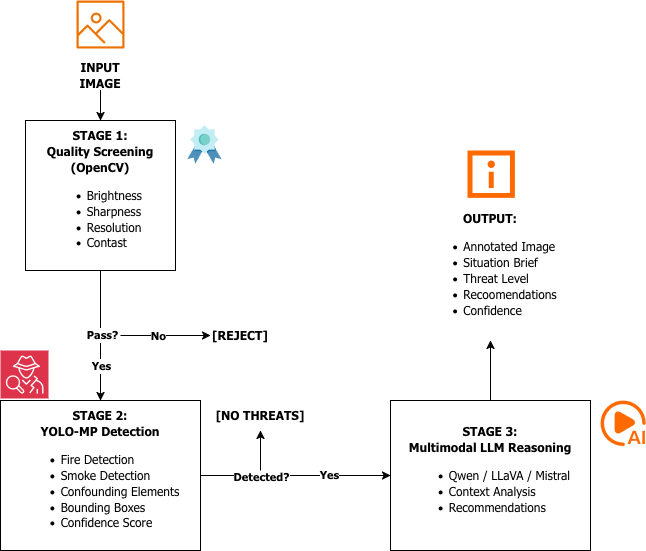

The diagram above was exported from draw.io. Its source (the exported page's mxGraphModel, read from the mxfile embedded in the PNG):
<mxGraphModel dx="976" dy="1732" grid="1" gridSize="10" guides="1" tooltips="1" connect="1" arrows="1" fold="1" page="1" pageScale="1" pageWidth="827" pageHeight="1169" math="0" shadow="0">
  <root>
    <mxCell id="0" />
    <mxCell id="1" parent="0" />
    <mxCell id="m7uPrvx_cg_5vWYkyeAv-6" edge="1" parent="1" source="m7uPrvx_cg_5vWYkyeAv-1" style="edgeStyle=orthogonalEdgeStyle;rounded=0;orthogonalLoop=1;jettySize=auto;html=1;" target="m7uPrvx_cg_5vWYkyeAv-5">
      <mxGeometry relative="1" as="geometry" />
    </mxCell>
    <mxCell id="m7uPrvx_cg_5vWYkyeAv-7" connectable="0" parent="m7uPrvx_cg_5vWYkyeAv-6" style="edgeLabel;html=1;align=center;verticalAlign=middle;resizable=0;points=[];" value="&lt;font face=&quot;Tahoma&quot;&gt;&lt;b&gt;Pass?&lt;/b&gt;&lt;/font&gt;" vertex="1">
      <mxGeometry relative="1" x="-0.0222" y="1" as="geometry">
        <mxPoint as="offset" />
      </mxGeometry>
    </mxCell>
    <mxCell id="m7uPrvx_cg_5vWYkyeAv-8" connectable="0" parent="m7uPrvx_cg_5vWYkyeAv-6" style="edgeLabel;html=1;align=center;verticalAlign=middle;resizable=0;points=[];" value="&lt;b&gt;&lt;font face=&quot;Tahoma&quot;&gt;Yes&lt;/font&gt;&lt;/b&gt;" vertex="1">
      <mxGeometry relative="1" x="0.4571" y="2" as="geometry">
        <mxPoint x="-2" as="offset" />
      </mxGeometry>
    </mxCell>
    <mxCell id="m7uPrvx_cg_5vWYkyeAv-1" parent="1" style="rounded=0;whiteSpace=wrap;html=1;" value="&lt;b&gt;&lt;font face=&quot;Tahoma&quot;&gt;STAGE 1:&lt;br&gt;Quality Screening&lt;br&gt;&lt;/font&gt;&lt;/b&gt;&lt;div&gt;&lt;b&gt;&lt;font face=&quot;Tahoma&quot;&gt;(OpenCV)&lt;/font&gt;&lt;/b&gt;&lt;/div&gt;&lt;div align=&quot;left&quot;&gt;&lt;ul&gt;&lt;li&gt;&lt;font face=&quot;Tahoma&quot;&gt;Brightness&lt;/font&gt;&lt;/li&gt;&lt;li&gt;&lt;font face=&quot;Tahoma&quot;&gt;Sharpness&lt;/font&gt;&lt;/li&gt;&lt;li&gt;&lt;font face=&quot;Tahoma&quot;&gt;Resolution&lt;/font&gt;&lt;/li&gt;&lt;li&gt;&lt;font face=&quot;Tahoma&quot;&gt;Contast&lt;/font&gt;&lt;/li&gt;&lt;/ul&gt;&lt;/div&gt;" vertex="1">
      <mxGeometry height="150" width="150" x="95" y="50" as="geometry" />
    </mxCell>
    <mxCell id="m7uPrvx_cg_5vWYkyeAv-3" edge="1" parent="1" source="m7uPrvx_cg_5vWYkyeAv-2" style="edgeStyle=orthogonalEdgeStyle;rounded=0;orthogonalLoop=1;jettySize=auto;html=1;entryX=0.5;entryY=0;entryDx=0;entryDy=0;" target="m7uPrvx_cg_5vWYkyeAv-1">
      <mxGeometry relative="1" as="geometry" />
    </mxCell>
    <mxCell id="m7uPrvx_cg_5vWYkyeAv-2" parent="1" style="text;html=1;whiteSpace=wrap;strokeColor=none;fillColor=none;align=center;verticalAlign=middle;rounded=0;" value="&lt;font face=&quot;Tahoma&quot;&gt;&lt;b&gt;INPUT IMAGE&lt;/b&gt;&lt;/font&gt;" vertex="1">
      <mxGeometry height="30" width="60" x="140" y="-10" as="geometry" />
    </mxCell>
    <mxCell id="m7uPrvx_cg_5vWYkyeAv-4" parent="1" style="sketch=0;outlineConnect=0;fontColor=#232F3E;gradientColor=none;fillColor=#ED7100;strokeColor=none;dashed=0;verticalLabelPosition=bottom;verticalAlign=top;align=center;html=1;fontSize=12;fontStyle=0;aspect=fixed;pointerEvents=1;shape=mxgraph.aws4.container_registry_image;" value="" vertex="1">
      <mxGeometry height="48" width="48" x="146" y="-70" as="geometry" />
    </mxCell>
    <mxCell id="QkHXDxxFZUMwb5-7sdZK-3" edge="1" parent="1" source="m7uPrvx_cg_5vWYkyeAv-5" style="edgeStyle=orthogonalEdgeStyle;rounded=0;orthogonalLoop=1;jettySize=auto;html=1;entryX=0;entryY=0.5;entryDx=0;entryDy=0;" target="QkHXDxxFZUMwb5-7sdZK-1">
      <mxGeometry relative="1" as="geometry" />
    </mxCell>
    <mxCell id="QkHXDxxFZUMwb5-7sdZK-5" connectable="0" parent="QkHXDxxFZUMwb5-7sdZK-3" style="edgeLabel;html=1;align=center;verticalAlign=middle;resizable=0;points=[];" value="&lt;b&gt;&lt;font face=&quot;Tahoma&quot;&gt;Detected?&lt;/font&gt;&lt;/b&gt;" vertex="1">
      <mxGeometry relative="1" x="-0.5684" y="-1" as="geometry">
        <mxPoint x="19" as="offset" />
      </mxGeometry>
    </mxCell>
    <mxCell id="QkHXDxxFZUMwb5-7sdZK-7" connectable="0" parent="QkHXDxxFZUMwb5-7sdZK-3" style="edgeLabel;html=1;align=center;verticalAlign=middle;resizable=0;points=[];" value="&lt;b&gt;&lt;font face=&quot;Tahoma&quot;&gt;Yes&lt;/font&gt;&lt;/b&gt;" vertex="1">
      <mxGeometry relative="1" x="0.3474" y="1" as="geometry">
        <mxPoint as="offset" />
      </mxGeometry>
    </mxCell>
    <mxCell id="m7uPrvx_cg_5vWYkyeAv-5" parent="1" style="rounded=0;whiteSpace=wrap;html=1;" value="&lt;b&gt;&lt;font face=&quot;Tahoma&quot;&gt;STAGE 2:&lt;br&gt;&lt;/font&gt;&lt;/b&gt;&lt;div&gt;&lt;b&gt;&lt;font face=&quot;Tahoma&quot;&gt;YOLO-MP&amp;nbsp;Detection&lt;/font&gt;&lt;/b&gt;&lt;/div&gt;&lt;div align=&quot;left&quot;&gt;&lt;ul&gt;&lt;li&gt;&lt;font face=&quot;Tahoma&quot;&gt;Fire Detection&lt;/font&gt;&lt;/li&gt;&lt;li&gt;&lt;font face=&quot;Tahoma&quot;&gt;Smoke Detection&lt;/font&gt;&lt;/li&gt;&lt;li&gt;&lt;font face=&quot;Tahoma&quot;&gt;Confounding Elements&lt;/font&gt;&lt;/li&gt;&lt;li&gt;&lt;font face=&quot;Tahoma&quot;&gt;Bounding Boxes&lt;/font&gt;&lt;/li&gt;&lt;li&gt;&lt;font face=&quot;Tahoma&quot;&gt;Confidence Score&lt;/font&gt;&lt;/li&gt;&lt;/ul&gt;&lt;/div&gt;" vertex="1">
      <mxGeometry height="150" width="200" x="70" y="330" as="geometry" />
    </mxCell>
    <mxCell id="m7uPrvx_cg_5vWYkyeAv-12" edge="1" parent="1" source="m7uPrvx_cg_5vWYkyeAv-9" style="edgeStyle=orthogonalEdgeStyle;rounded=0;orthogonalLoop=1;jettySize=auto;html=1;endArrow=none;endFill=0;startArrow=classic;startFill=1;">
      <mxGeometry relative="1" as="geometry">
        <mxPoint x="190" y="265" as="targetPoint" />
      </mxGeometry>
    </mxCell>
    <mxCell id="m7uPrvx_cg_5vWYkyeAv-13" connectable="0" parent="m7uPrvx_cg_5vWYkyeAv-12" style="edgeLabel;html=1;align=center;verticalAlign=middle;resizable=0;points=[];" value="&lt;font face=&quot;Tahoma&quot;&gt;&lt;b&gt;No&lt;/b&gt;&lt;/font&gt;" vertex="1">
      <mxGeometry relative="1" x="0.1846" as="geometry">
        <mxPoint as="offset" />
      </mxGeometry>
    </mxCell>
    <mxCell id="m7uPrvx_cg_5vWYkyeAv-9" parent="1" style="text;html=1;whiteSpace=wrap;strokeColor=none;fillColor=none;align=center;verticalAlign=middle;rounded=0;" value="&lt;font face=&quot;Tahoma&quot;&gt;&lt;b&gt;[REJECT]&lt;/b&gt;&lt;/font&gt;" vertex="1">
      <mxGeometry height="30" width="60" x="280" y="250" as="geometry" />
    </mxCell>
    <mxCell id="QkHXDxxFZUMwb5-7sdZK-11" edge="1" parent="1" source="QkHXDxxFZUMwb5-7sdZK-1" style="edgeStyle=orthogonalEdgeStyle;rounded=0;orthogonalLoop=1;jettySize=auto;html=1;exitX=0.5;exitY=0;exitDx=0;exitDy=0;" target="QkHXDxxFZUMwb5-7sdZK-10">
      <mxGeometry relative="1" as="geometry" />
    </mxCell>
    <mxCell id="QkHXDxxFZUMwb5-7sdZK-1" parent="1" style="rounded=0;whiteSpace=wrap;html=1;" value="&lt;b&gt;&lt;font face=&quot;Tahoma&quot;&gt;STAGE 3:&lt;br&gt;&lt;/font&gt;&lt;/b&gt;&lt;div&gt;&lt;b&gt;&lt;font face=&quot;Tahoma&quot;&gt;Multimodal LLM Reasoning&lt;br&gt;&lt;/font&gt;&lt;/b&gt;&lt;div align=&quot;left&quot;&gt;&lt;ul&gt;&lt;li&gt;&lt;font face=&quot;Tahoma&quot;&gt;Qwen / LLaVA / Mistral&lt;/font&gt;&lt;/li&gt;&lt;li&gt;&lt;font face=&quot;Tahoma&quot;&gt;Context Analysis&lt;/font&gt;&lt;/li&gt;&lt;li&gt;&lt;font face=&quot;Tahoma&quot;&gt;Recommendations&lt;/font&gt;&lt;/li&gt;&lt;/ul&gt;&lt;/div&gt;&lt;/div&gt;" vertex="1">
      <mxGeometry height="150" width="200" x="460" y="330" as="geometry" />
    </mxCell>
    <mxCell id="QkHXDxxFZUMwb5-7sdZK-9" edge="1" parent="1" source="QkHXDxxFZUMwb5-7sdZK-8" style="edgeStyle=orthogonalEdgeStyle;rounded=0;orthogonalLoop=1;jettySize=auto;html=1;startArrow=classic;startFill=1;endArrow=none;endFill=0;">
      <mxGeometry relative="1" as="geometry">
        <mxPoint x="330" y="400" as="targetPoint" />
      </mxGeometry>
    </mxCell>
    <mxCell id="QkHXDxxFZUMwb5-7sdZK-8" parent="1" style="text;html=1;whiteSpace=wrap;strokeColor=none;fillColor=none;align=center;verticalAlign=middle;rounded=0;" value="&lt;b&gt;&lt;font face=&quot;Tahoma&quot;&gt;[NO THREATS]&lt;/font&gt;&lt;/b&gt;" vertex="1">
      <mxGeometry height="30" width="100" x="280" y="330" as="geometry" />
    </mxCell>
    <mxCell id="QkHXDxxFZUMwb5-7sdZK-10" parent="1" style="text;html=1;whiteSpace=wrap;strokeColor=none;fillColor=none;align=center;verticalAlign=middle;rounded=0;" value="&lt;div&gt;&lt;font face=&quot;Tahoma&quot;&gt;&lt;b&gt;OUTPUT:&lt;/b&gt;&lt;/font&gt;&lt;/div&gt;&lt;div align=&quot;left&quot;&gt;&lt;ul&gt;&lt;li&gt;&lt;font face=&quot;Tahoma&quot;&gt;Annotated Image&lt;/font&gt;&lt;/li&gt;&lt;li&gt;&lt;font face=&quot;Tahoma&quot;&gt;Situation Brief&lt;/font&gt;&lt;/li&gt;&lt;li&gt;&lt;font face=&quot;Tahoma&quot;&gt;Threat Level&lt;/font&gt;&lt;/li&gt;&lt;li&gt;&lt;font face=&quot;Tahoma&quot;&gt;Recoomendations&lt;/font&gt;&lt;/li&gt;&lt;li&gt;&lt;font face=&quot;Tahoma&quot;&gt;Confidence&lt;/font&gt;&lt;/li&gt;&lt;/ul&gt;&lt;/div&gt;" vertex="1">
      <mxGeometry height="140" width="230" x="445" y="130" as="geometry" />
    </mxCell>
    <mxCell id="QkHXDxxFZUMwb5-7sdZK-12" parent="1" style="points=[];aspect=fixed;html=1;align=center;shadow=0;dashed=0;fillColor=#FF6A00;strokeColor=none;shape=mxgraph.alibaba_cloud.nlp-ie_text_information_extraction;" value="" vertex="1">
      <mxGeometry height="47.400000000000006" width="47.400000000000006" x="537" y="80" as="geometry" />
    </mxCell>
    <mxCell id="QkHXDxxFZUMwb5-7sdZK-13" parent="1" style="shape=image;html=1;verticalAlign=top;verticalLabelPosition=bottom;labelBackgroundColor=#ffffff;imageAspect=0;aspect=fixed;image=https://icons.diagrams.net/icon-cache1/Search_Engine_Optimization__Flat_-2078/23_Page_Rank_Badge-1348.svg" value="" vertex="1">
      <mxGeometry height="49" width="49" x="250" y="50" as="geometry" />
    </mxCell>
    <mxCell id="QkHXDxxFZUMwb5-7sdZK-14" parent="1" style="sketch=0;points=[[0,0,0],[0.25,0,0],[0.5,0,0],[0.75,0,0],[1,0,0],[0,1,0],[0.25,1,0],[0.5,1,0],[0.75,1,0],[1,1,0],[0,0.25,0],[0,0.5,0],[0,0.75,0],[1,0.25,0],[1,0.5,0],[1,0.75,0]];outlineConnect=0;fontColor=#232F3E;fillColor=#DD344C;strokeColor=#ffffff;dashed=0;verticalLabelPosition=bottom;verticalAlign=top;align=center;html=1;fontSize=12;fontStyle=0;aspect=fixed;shape=mxgraph.aws4.resourceIcon;resIcon=mxgraph.aws4.detective;" value="" vertex="1">
      <mxGeometry height="48" width="48" x="70" y="280" as="geometry" />
    </mxCell>
    <mxCell id="QkHXDxxFZUMwb5-7sdZK-15" parent="1" style="points=[];aspect=fixed;html=1;align=center;shadow=0;dashed=0;fillColor=#FF6A00;strokeColor=none;shape=mxgraph.alibaba_cloud.mps-ai;" value="" vertex="1">
      <mxGeometry height="45.46" width="45.2" x="670" y="330" as="geometry" />
    </mxCell>
  </root>
</mxGraphModel>